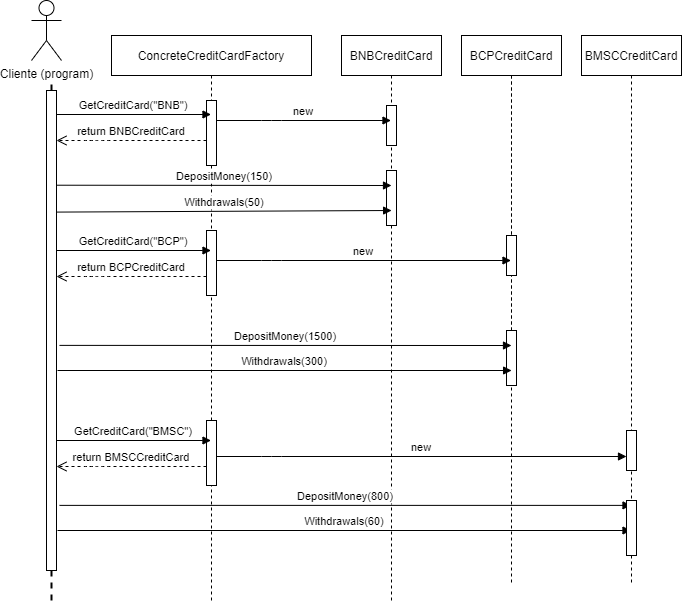

The diagram above was exported from draw.io. Its source (the exported page's mxGraphModel, read from the mxfile embedded in the PNG):
<mxGraphModel dx="1422" dy="737" grid="1" gridSize="11" guides="1" tooltips="1" connect="1" arrows="1" fold="1" page="1" pageScale="1" pageWidth="850" pageHeight="800" math="0" shadow="0">
  <root>
    <mxCell id="0" />
    <mxCell id="1" parent="0" />
    <mxCell id="3nuBFxr9cyL0pnOWT2aG-5" value="ConcreteCreditCardFactory" style="shape=umlLifeline;perimeter=lifelinePerimeter;container=1;collapsible=0;recursiveResize=0;rounded=0;shadow=0;strokeWidth=1;" parent="1" vertex="1">
      <mxGeometry x="180" y="135" width="200" height="565" as="geometry" />
    </mxCell>
    <mxCell id="3nuBFxr9cyL0pnOWT2aG-6" value="" style="points=[];perimeter=orthogonalPerimeter;rounded=0;shadow=0;strokeWidth=1;" parent="3nuBFxr9cyL0pnOWT2aG-5" vertex="1">
      <mxGeometry x="95" y="65" width="10" height="65" as="geometry" />
    </mxCell>
    <mxCell id="_Mq4xcqefYT__vrEY9cX-20" value="" style="points=[];perimeter=orthogonalPerimeter;rounded=0;shadow=0;strokeWidth=1;" vertex="1" parent="3nuBFxr9cyL0pnOWT2aG-5">
      <mxGeometry x="95" y="195" width="10" height="65" as="geometry" />
    </mxCell>
    <mxCell id="_Mq4xcqefYT__vrEY9cX-33" value="" style="points=[];perimeter=orthogonalPerimeter;rounded=0;shadow=0;strokeWidth=1;" vertex="1" parent="3nuBFxr9cyL0pnOWT2aG-5">
      <mxGeometry x="95" y="385" width="10" height="65" as="geometry" />
    </mxCell>
    <mxCell id="_Mq4xcqefYT__vrEY9cX-1" value="Cliente (program)" style="shape=umlActor;verticalLabelPosition=bottom;verticalAlign=top;html=1;outlineConnect=0;" vertex="1" parent="1">
      <mxGeometry x="100" y="100" width="30" height="60" as="geometry" />
    </mxCell>
    <mxCell id="_Mq4xcqefYT__vrEY9cX-5" value="" style="endArrow=none;dashed=1;html=1;strokeWidth=2;startArrow=none;" edge="1" parent="1" source="_Mq4xcqefYT__vrEY9cX-3">
      <mxGeometry width="50" height="50" relative="1" as="geometry">
        <mxPoint x="120.28999999999999" y="450" as="sourcePoint" />
        <mxPoint x="120" y="180" as="targetPoint" />
      </mxGeometry>
    </mxCell>
    <mxCell id="_Mq4xcqefYT__vrEY9cX-9" value="BNBCreditCard" style="shape=umlLifeline;perimeter=lifelinePerimeter;container=1;collapsible=0;recursiveResize=0;rounded=0;shadow=0;strokeWidth=1;" vertex="1" parent="1">
      <mxGeometry x="410" y="135" width="100" height="565" as="geometry" />
    </mxCell>
    <mxCell id="_Mq4xcqefYT__vrEY9cX-10" value="" style="points=[];perimeter=orthogonalPerimeter;rounded=0;shadow=0;strokeWidth=1;" vertex="1" parent="_Mq4xcqefYT__vrEY9cX-9">
      <mxGeometry x="45" y="70" width="10" height="40" as="geometry" />
    </mxCell>
    <mxCell id="_Mq4xcqefYT__vrEY9cX-36" value="" style="points=[];perimeter=orthogonalPerimeter;rounded=0;shadow=0;strokeWidth=1;" vertex="1" parent="_Mq4xcqefYT__vrEY9cX-9">
      <mxGeometry x="45" y="135" width="10" height="55" as="geometry" />
    </mxCell>
    <mxCell id="_Mq4xcqefYT__vrEY9cX-11" value="BCPCreditCard" style="shape=umlLifeline;perimeter=lifelinePerimeter;container=1;collapsible=0;recursiveResize=0;rounded=0;shadow=0;strokeWidth=1;" vertex="1" parent="1">
      <mxGeometry x="530" y="135" width="100" height="300" as="geometry" />
    </mxCell>
    <mxCell id="_Mq4xcqefYT__vrEY9cX-12" value="" style="points=[];perimeter=orthogonalPerimeter;rounded=0;shadow=0;strokeWidth=1;" vertex="1" parent="_Mq4xcqefYT__vrEY9cX-11">
      <mxGeometry x="45" y="200" width="10" height="40" as="geometry" />
    </mxCell>
    <mxCell id="_Mq4xcqefYT__vrEY9cX-3" value="" style="points=[];perimeter=orthogonalPerimeter;rounded=0;shadow=0;strokeWidth=1;" vertex="1" parent="1">
      <mxGeometry x="115" y="190" width="10" height="480" as="geometry" />
    </mxCell>
    <mxCell id="_Mq4xcqefYT__vrEY9cX-13" value="" style="endArrow=none;dashed=1;html=1;strokeWidth=2;" edge="1" parent="1" target="_Mq4xcqefYT__vrEY9cX-3">
      <mxGeometry width="50" height="50" relative="1" as="geometry">
        <mxPoint x="120" y="700" as="sourcePoint" />
        <mxPoint x="120" y="180" as="targetPoint" />
      </mxGeometry>
    </mxCell>
    <mxCell id="_Mq4xcqefYT__vrEY9cX-14" value="BMSCCreditCard" style="shape=umlLifeline;perimeter=lifelinePerimeter;container=1;collapsible=0;recursiveResize=0;rounded=0;shadow=0;strokeWidth=1;" vertex="1" parent="1">
      <mxGeometry x="650" y="135" width="100" height="550" as="geometry" />
    </mxCell>
    <mxCell id="_Mq4xcqefYT__vrEY9cX-15" value="" style="points=[];perimeter=orthogonalPerimeter;rounded=0;shadow=0;strokeWidth=1;" vertex="1" parent="_Mq4xcqefYT__vrEY9cX-14">
      <mxGeometry x="45" y="395" width="10" height="40" as="geometry" />
    </mxCell>
    <mxCell id="_Mq4xcqefYT__vrEY9cX-27" value="BCPCreditCard" style="shape=umlLifeline;perimeter=lifelinePerimeter;container=1;collapsible=0;recursiveResize=0;rounded=0;shadow=0;strokeWidth=1;" vertex="1" parent="_Mq4xcqefYT__vrEY9cX-14">
      <mxGeometry x="-120" width="100" height="550" as="geometry" />
    </mxCell>
    <mxCell id="_Mq4xcqefYT__vrEY9cX-28" value="" style="points=[];perimeter=orthogonalPerimeter;rounded=0;shadow=0;strokeWidth=1;" vertex="1" parent="_Mq4xcqefYT__vrEY9cX-27">
      <mxGeometry x="45" y="200" width="10" height="40" as="geometry" />
    </mxCell>
    <mxCell id="_Mq4xcqefYT__vrEY9cX-50" value="" style="points=[];perimeter=orthogonalPerimeter;rounded=0;shadow=0;strokeWidth=1;" vertex="1" parent="_Mq4xcqefYT__vrEY9cX-27">
      <mxGeometry x="45" y="295" width="10" height="55" as="geometry" />
    </mxCell>
    <mxCell id="_Mq4xcqefYT__vrEY9cX-51" value="DepositMoney(1500)" style="verticalAlign=bottom;endArrow=block;shadow=0;strokeWidth=1;exitX=1.3;exitY=0.531;exitDx=0;exitDy=0;exitPerimeter=0;" edge="1" parent="_Mq4xcqefYT__vrEY9cX-27" source="_Mq4xcqefYT__vrEY9cX-3">
      <mxGeometry relative="1" as="geometry">
        <mxPoint x="-402" y="310" as="sourcePoint" />
        <mxPoint x="50" y="309.9999999999999" as="targetPoint" />
      </mxGeometry>
    </mxCell>
    <mxCell id="_Mq4xcqefYT__vrEY9cX-52" value="Withdrawals(300)" style="verticalAlign=bottom;endArrow=block;shadow=0;strokeWidth=1;entryX=0.501;entryY=0.395;entryDx=0;entryDy=0;entryPerimeter=0;" edge="1" parent="_Mq4xcqefYT__vrEY9cX-27">
      <mxGeometry relative="1" as="geometry">
        <mxPoint x="-404" y="335" as="sourcePoint" />
        <mxPoint x="50.100000000000136" y="335.005" as="targetPoint" />
      </mxGeometry>
    </mxCell>
    <mxCell id="_Mq4xcqefYT__vrEY9cX-54" value="DepositMoney(800)" style="verticalAlign=bottom;endArrow=block;shadow=0;strokeWidth=1;exitX=1.3;exitY=0.531;exitDx=0;exitDy=0;exitPerimeter=0;" edge="1" parent="_Mq4xcqefYT__vrEY9cX-27" target="_Mq4xcqefYT__vrEY9cX-14">
      <mxGeometry relative="1" as="geometry">
        <mxPoint x="-402" y="469.88" as="sourcePoint" />
        <mxPoint x="50" y="469.9999999999998" as="targetPoint" />
      </mxGeometry>
    </mxCell>
    <mxCell id="_Mq4xcqefYT__vrEY9cX-55" value="Withdrawals(60)" style="verticalAlign=bottom;endArrow=block;shadow=0;strokeWidth=1;" edge="1" parent="_Mq4xcqefYT__vrEY9cX-27" target="_Mq4xcqefYT__vrEY9cX-14">
      <mxGeometry relative="1" as="geometry">
        <mxPoint x="-404" y="495" as="sourcePoint" />
        <mxPoint x="50.100000000000136" y="495.005" as="targetPoint" />
      </mxGeometry>
    </mxCell>
    <mxCell id="_Mq4xcqefYT__vrEY9cX-53" value="" style="points=[];perimeter=orthogonalPerimeter;rounded=0;shadow=0;strokeWidth=1;" vertex="1" parent="_Mq4xcqefYT__vrEY9cX-14">
      <mxGeometry x="45" y="465" width="10" height="55" as="geometry" />
    </mxCell>
    <mxCell id="_Mq4xcqefYT__vrEY9cX-16" value="GetCreditCard(&quot;BNB&quot;)" style="verticalAlign=bottom;endArrow=block;shadow=0;strokeWidth=1;" edge="1" parent="1" target="3nuBFxr9cyL0pnOWT2aG-5">
      <mxGeometry relative="1" as="geometry">
        <mxPoint x="125" y="214.0000000000001" as="sourcePoint" />
        <mxPoint x="240" y="214" as="targetPoint" />
      </mxGeometry>
    </mxCell>
    <mxCell id="_Mq4xcqefYT__vrEY9cX-17" value="return BNBCreditCard" style="verticalAlign=bottom;endArrow=open;dashed=1;endSize=8;shadow=0;strokeWidth=1;" edge="1" parent="1" source="3nuBFxr9cyL0pnOWT2aG-6">
      <mxGeometry relative="1" as="geometry">
        <mxPoint x="125" y="240" as="targetPoint" />
        <mxPoint x="309.5" y="240" as="sourcePoint" />
        <Array as="points">
          <mxPoint x="170" y="240" />
          <mxPoint x="160" y="240" />
        </Array>
      </mxGeometry>
    </mxCell>
    <mxCell id="_Mq4xcqefYT__vrEY9cX-19" value="new" style="verticalAlign=bottom;endArrow=block;shadow=0;strokeWidth=1;" edge="1" parent="1" source="3nuBFxr9cyL0pnOWT2aG-6" target="_Mq4xcqefYT__vrEY9cX-9">
      <mxGeometry relative="1" as="geometry">
        <mxPoint x="290" y="230.0000000000001" as="sourcePoint" />
        <mxPoint x="444.5" y="230.0000000000001" as="targetPoint" />
        <Array as="points">
          <mxPoint x="340" y="220" />
        </Array>
      </mxGeometry>
    </mxCell>
    <mxCell id="_Mq4xcqefYT__vrEY9cX-23" value="GetCreditCard(&quot;BCP&quot;)" style="verticalAlign=bottom;endArrow=block;shadow=0;strokeWidth=1;" edge="1" parent="1">
      <mxGeometry relative="1" as="geometry">
        <mxPoint x="125" y="350.0000000000001" as="sourcePoint" />
        <mxPoint x="279.5" y="350.0000000000001" as="targetPoint" />
      </mxGeometry>
    </mxCell>
    <mxCell id="_Mq4xcqefYT__vrEY9cX-24" value="return BCPCreditCard" style="verticalAlign=bottom;endArrow=open;dashed=1;endSize=8;shadow=0;strokeWidth=1;" edge="1" parent="1">
      <mxGeometry relative="1" as="geometry">
        <mxPoint x="125" y="376" as="targetPoint" />
        <mxPoint x="275" y="376" as="sourcePoint" />
        <Array as="points">
          <mxPoint x="170" y="376" />
          <mxPoint x="160" y="376" />
        </Array>
      </mxGeometry>
    </mxCell>
    <mxCell id="_Mq4xcqefYT__vrEY9cX-26" value="new" style="verticalAlign=bottom;endArrow=block;shadow=0;strokeWidth=1;" edge="1" parent="1">
      <mxGeometry relative="1" as="geometry">
        <mxPoint x="285" y="360" as="sourcePoint" />
        <mxPoint x="579.5" y="360" as="targetPoint" />
        <Array as="points">
          <mxPoint x="340" y="360" />
        </Array>
      </mxGeometry>
    </mxCell>
    <mxCell id="_Mq4xcqefYT__vrEY9cX-31" value="GetCreditCard(&quot;BMSC&quot;)" style="verticalAlign=bottom;endArrow=block;shadow=0;strokeWidth=1;" edge="1" parent="1">
      <mxGeometry relative="1" as="geometry">
        <mxPoint x="125" y="540.0000000000001" as="sourcePoint" />
        <mxPoint x="279.5" y="540.0000000000001" as="targetPoint" />
      </mxGeometry>
    </mxCell>
    <mxCell id="_Mq4xcqefYT__vrEY9cX-32" value="return BMSCCreditCard" style="verticalAlign=bottom;endArrow=open;dashed=1;endSize=8;shadow=0;strokeWidth=1;" edge="1" parent="1">
      <mxGeometry relative="1" as="geometry">
        <mxPoint x="125" y="566" as="targetPoint" />
        <mxPoint x="275" y="566" as="sourcePoint" />
        <Array as="points">
          <mxPoint x="170" y="566" />
          <mxPoint x="160" y="566" />
        </Array>
      </mxGeometry>
    </mxCell>
    <mxCell id="_Mq4xcqefYT__vrEY9cX-34" value="new" style="verticalAlign=bottom;endArrow=block;shadow=0;strokeWidth=1;" edge="1" parent="1" target="_Mq4xcqefYT__vrEY9cX-15">
      <mxGeometry relative="1" as="geometry">
        <mxPoint x="285" y="556" as="sourcePoint" />
        <mxPoint x="579.5" y="556" as="targetPoint" />
        <Array as="points">
          <mxPoint x="340" y="556" />
        </Array>
      </mxGeometry>
    </mxCell>
    <mxCell id="_Mq4xcqefYT__vrEY9cX-35" value="DepositMoney(150)" style="verticalAlign=bottom;endArrow=block;shadow=0;strokeWidth=1;" edge="1" parent="1">
      <mxGeometry relative="1" as="geometry">
        <mxPoint x="125" y="284.71000000000015" as="sourcePoint" />
        <mxPoint x="460" y="285" as="targetPoint" />
      </mxGeometry>
    </mxCell>
    <mxCell id="_Mq4xcqefYT__vrEY9cX-37" value="Withdrawals(50)" style="verticalAlign=bottom;endArrow=block;shadow=0;strokeWidth=1;entryX=0.501;entryY=0.395;entryDx=0;entryDy=0;entryPerimeter=0;" edge="1" parent="1">
      <mxGeometry relative="1" as="geometry">
        <mxPoint x="125" y="311.59000000000015" as="sourcePoint" />
        <mxPoint x="460.10000000000014" y="310.005" as="targetPoint" />
      </mxGeometry>
    </mxCell>
  </root>
</mxGraphModel>